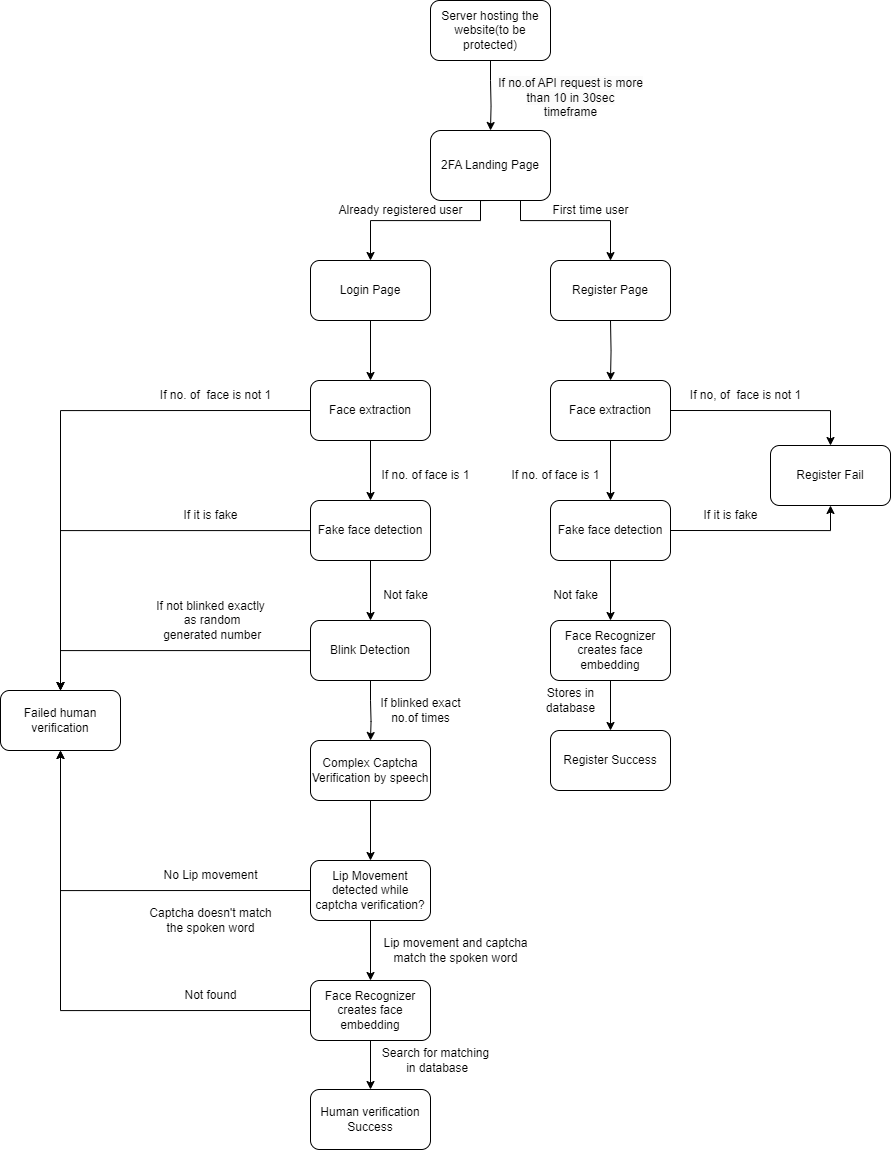

The diagram above was exported from draw.io. Its source (the exported page's mxGraphModel, read from the mxfile embedded in the PNG):
<mxGraphModel dx="3078" dy="991" grid="1" gridSize="10" guides="1" tooltips="1" connect="1" arrows="1" fold="1" page="1" pageScale="1" pageWidth="1169" pageHeight="827" math="0" shadow="0">
  <root>
    <mxCell id="0" />
    <mxCell id="1" parent="0" />
    <mxCell id="KPQPGSvoON9mnOZ9LEve-3" style="edgeStyle=orthogonalEdgeStyle;rounded=0;orthogonalLoop=1;jettySize=auto;html=1;startArrow=none;" parent="1" target="KPQPGSvoON9mnOZ9LEve-2" edge="1">
      <mxGeometry relative="1" as="geometry">
        <mxPoint x="400" y="100" as="sourcePoint" />
      </mxGeometry>
    </mxCell>
    <mxCell id="KPQPGSvoON9mnOZ9LEve-1" value="Server hosting the website(to be protected)" style="rounded=1;whiteSpace=wrap;html=1;" parent="1" vertex="1">
      <mxGeometry x="340" y="20" width="120" height="60" as="geometry" />
    </mxCell>
    <mxCell id="KPQPGSvoON9mnOZ9LEve-7" style="edgeStyle=orthogonalEdgeStyle;rounded=0;orthogonalLoop=1;jettySize=auto;html=1;exitX=0.5;exitY=1;exitDx=0;exitDy=0;" parent="1" source="KPQPGSvoON9mnOZ9LEve-2" target="KPQPGSvoON9mnOZ9LEve-6" edge="1">
      <mxGeometry relative="1" as="geometry">
        <Array as="points">
          <mxPoint x="390" y="220" />
          <mxPoint x="390" y="240" />
          <mxPoint x="280" y="240" />
        </Array>
      </mxGeometry>
    </mxCell>
    <mxCell id="KPQPGSvoON9mnOZ9LEve-13" style="edgeStyle=orthogonalEdgeStyle;rounded=0;orthogonalLoop=1;jettySize=auto;html=1;entryX=0.5;entryY=0;entryDx=0;entryDy=0;" parent="1" source="KPQPGSvoON9mnOZ9LEve-2" target="KPQPGSvoON9mnOZ9LEve-9" edge="1">
      <mxGeometry relative="1" as="geometry">
        <Array as="points">
          <mxPoint x="430" y="240" />
          <mxPoint x="520" y="240" />
          <mxPoint x="520" y="280" />
        </Array>
      </mxGeometry>
    </mxCell>
    <mxCell id="KPQPGSvoON9mnOZ9LEve-2" value="2FA Landing Page" style="whiteSpace=wrap;html=1;rounded=1;" parent="1" vertex="1">
      <mxGeometry x="340" y="150" width="120" height="70" as="geometry" />
    </mxCell>
    <mxCell id="KPQPGSvoON9mnOZ9LEve-4" value="" style="edgeStyle=orthogonalEdgeStyle;rounded=0;orthogonalLoop=1;jettySize=auto;html=1;exitX=0.5;exitY=1;exitDx=0;exitDy=0;endArrow=none;" parent="1" source="KPQPGSvoON9mnOZ9LEve-1" edge="1">
      <mxGeometry relative="1" as="geometry">
        <mxPoint x="430" y="80" as="sourcePoint" />
        <mxPoint x="400" y="100" as="targetPoint" />
      </mxGeometry>
    </mxCell>
    <mxCell id="KPQPGSvoON9mnOZ9LEve-16" value="" style="edgeStyle=orthogonalEdgeStyle;rounded=0;orthogonalLoop=1;jettySize=auto;html=1;" parent="1" source="KPQPGSvoON9mnOZ9LEve-6" target="KPQPGSvoON9mnOZ9LEve-15" edge="1">
      <mxGeometry relative="1" as="geometry" />
    </mxCell>
    <mxCell id="KPQPGSvoON9mnOZ9LEve-48" style="edgeStyle=orthogonalEdgeStyle;rounded=0;orthogonalLoop=1;jettySize=auto;html=1;exitX=0;exitY=0.5;exitDx=0;exitDy=0;entryX=0.5;entryY=0;entryDx=0;entryDy=0;" parent="1" source="KPQPGSvoON9mnOZ9LEve-15" target="KPQPGSvoON9mnOZ9LEve-25" edge="1">
      <mxGeometry relative="1" as="geometry" />
    </mxCell>
    <mxCell id="KPQPGSvoON9mnOZ9LEve-6" value="Login Page" style="whiteSpace=wrap;html=1;rounded=1;" parent="1" vertex="1">
      <mxGeometry x="220" y="280" width="120" height="60" as="geometry" />
    </mxCell>
    <mxCell id="KPQPGSvoON9mnOZ9LEve-9" value="Register Page" style="whiteSpace=wrap;html=1;rounded=1;" parent="1" vertex="1">
      <mxGeometry x="460" y="280" width="120" height="60" as="geometry" />
    </mxCell>
    <mxCell id="KPQPGSvoON9mnOZ9LEve-18" value="" style="edgeStyle=orthogonalEdgeStyle;rounded=0;orthogonalLoop=1;jettySize=auto;html=1;" parent="1" source="KPQPGSvoON9mnOZ9LEve-15" target="KPQPGSvoON9mnOZ9LEve-17" edge="1">
      <mxGeometry relative="1" as="geometry" />
    </mxCell>
    <mxCell id="KPQPGSvoON9mnOZ9LEve-15" value="Face extraction" style="whiteSpace=wrap;html=1;rounded=1;" parent="1" vertex="1">
      <mxGeometry x="220" y="400" width="120" height="60" as="geometry" />
    </mxCell>
    <mxCell id="KPQPGSvoON9mnOZ9LEve-20" value="" style="edgeStyle=orthogonalEdgeStyle;rounded=0;orthogonalLoop=1;jettySize=auto;html=1;" parent="1" source="KPQPGSvoON9mnOZ9LEve-17" target="KPQPGSvoON9mnOZ9LEve-19" edge="1">
      <mxGeometry relative="1" as="geometry" />
    </mxCell>
    <mxCell id="KPQPGSvoON9mnOZ9LEve-26" value="" style="edgeStyle=orthogonalEdgeStyle;rounded=0;orthogonalLoop=1;jettySize=auto;html=1;" parent="1" source="KPQPGSvoON9mnOZ9LEve-17" target="KPQPGSvoON9mnOZ9LEve-25" edge="1">
      <mxGeometry relative="1" as="geometry" />
    </mxCell>
    <mxCell id="KPQPGSvoON9mnOZ9LEve-17" value="Fake face detection" style="whiteSpace=wrap;html=1;rounded=1;" parent="1" vertex="1">
      <mxGeometry x="220" y="520" width="120" height="60" as="geometry" />
    </mxCell>
    <mxCell id="KPQPGSvoON9mnOZ9LEve-22" value="" style="edgeStyle=orthogonalEdgeStyle;rounded=0;orthogonalLoop=1;jettySize=auto;html=1;startArrow=none;" parent="1" target="KPQPGSvoON9mnOZ9LEve-21" edge="1">
      <mxGeometry relative="1" as="geometry">
        <mxPoint x="280" y="720" as="sourcePoint" />
      </mxGeometry>
    </mxCell>
    <mxCell id="KPQPGSvoON9mnOZ9LEve-27" value="" style="edgeStyle=orthogonalEdgeStyle;rounded=0;orthogonalLoop=1;jettySize=auto;html=1;" parent="1" source="KPQPGSvoON9mnOZ9LEve-19" target="KPQPGSvoON9mnOZ9LEve-25" edge="1">
      <mxGeometry relative="1" as="geometry">
        <Array as="points">
          <mxPoint x="-30" y="670" />
        </Array>
      </mxGeometry>
    </mxCell>
    <mxCell id="KPQPGSvoON9mnOZ9LEve-19" value="Blink Detection" style="whiteSpace=wrap;html=1;rounded=1;" parent="1" vertex="1">
      <mxGeometry x="220" y="640" width="120" height="60" as="geometry" />
    </mxCell>
    <mxCell id="KPQPGSvoON9mnOZ9LEve-24" value="" style="edgeStyle=orthogonalEdgeStyle;rounded=0;orthogonalLoop=1;jettySize=auto;html=1;" parent="1" source="KPQPGSvoON9mnOZ9LEve-21" target="KPQPGSvoON9mnOZ9LEve-23" edge="1">
      <mxGeometry relative="1" as="geometry" />
    </mxCell>
    <mxCell id="KPQPGSvoON9mnOZ9LEve-21" value="Complex Captcha Verification by speech" style="whiteSpace=wrap;html=1;rounded=1;" parent="1" vertex="1">
      <mxGeometry x="220" y="760" width="120" height="60" as="geometry" />
    </mxCell>
    <mxCell id="KPQPGSvoON9mnOZ9LEve-37" style="edgeStyle=orthogonalEdgeStyle;rounded=0;orthogonalLoop=1;jettySize=auto;html=1;exitX=0;exitY=0.5;exitDx=0;exitDy=0;entryX=0.5;entryY=1;entryDx=0;entryDy=0;" parent="1" source="KPQPGSvoON9mnOZ9LEve-23" target="KPQPGSvoON9mnOZ9LEve-25" edge="1">
      <mxGeometry relative="1" as="geometry">
        <mxPoint x="-30" y="810" as="targetPoint" />
        <Array as="points">
          <mxPoint x="-30" y="910" />
        </Array>
      </mxGeometry>
    </mxCell>
    <mxCell id="KPQPGSvoON9mnOZ9LEve-54" style="edgeStyle=orthogonalEdgeStyle;rounded=0;orthogonalLoop=1;jettySize=auto;html=1;exitX=0.5;exitY=1;exitDx=0;exitDy=0;" parent="1" source="KPQPGSvoON9mnOZ9LEve-23" target="KPQPGSvoON9mnOZ9LEve-53" edge="1">
      <mxGeometry relative="1" as="geometry" />
    </mxCell>
    <mxCell id="KPQPGSvoON9mnOZ9LEve-23" value="Lip Movement detected while captcha verification?" style="whiteSpace=wrap;html=1;rounded=1;" parent="1" vertex="1">
      <mxGeometry x="220" y="880" width="120" height="60" as="geometry" />
    </mxCell>
    <mxCell id="KPQPGSvoON9mnOZ9LEve-25" value="Failed human verification" style="whiteSpace=wrap;html=1;rounded=1;" parent="1" vertex="1">
      <mxGeometry x="-90" y="710" width="120" height="60" as="geometry" />
    </mxCell>
    <mxCell id="KPQPGSvoON9mnOZ9LEve-28" value="If it is fake" style="text;html=1;align=center;verticalAlign=middle;resizable=0;points=[];autosize=1;strokeColor=none;fillColor=none;" parent="1" vertex="1">
      <mxGeometry x="80" y="520" width="80" height="30" as="geometry" />
    </mxCell>
    <mxCell id="KPQPGSvoON9mnOZ9LEve-29" value="If not blinked exactly&lt;br&gt;&amp;nbsp;as random&lt;br&gt;&amp;nbsp;generated number" style="text;html=1;align=center;verticalAlign=middle;resizable=0;points=[];autosize=1;strokeColor=none;fillColor=none;" parent="1" vertex="1">
      <mxGeometry x="55" y="610" width="130" height="60" as="geometry" />
    </mxCell>
    <mxCell id="KPQPGSvoON9mnOZ9LEve-33" value="" style="edgeStyle=orthogonalEdgeStyle;rounded=0;orthogonalLoop=1;jettySize=auto;html=1;endArrow=none;" parent="1" source="KPQPGSvoON9mnOZ9LEve-19" edge="1">
      <mxGeometry relative="1" as="geometry">
        <mxPoint x="280" y="700" as="sourcePoint" />
        <mxPoint x="280" y="720.0000000000002" as="targetPoint" />
      </mxGeometry>
    </mxCell>
    <mxCell id="KPQPGSvoON9mnOZ9LEve-40" value="No Lip movement" style="text;html=1;align=center;verticalAlign=middle;resizable=0;points=[];autosize=1;strokeColor=none;fillColor=none;" parent="1" vertex="1">
      <mxGeometry x="60" y="880" width="120" height="30" as="geometry" />
    </mxCell>
    <mxCell id="KPQPGSvoON9mnOZ9LEve-41" value="If blinked exact&lt;br style=&quot;border-color: var(--border-color);&quot;&gt;no.of times" style="text;html=1;align=center;verticalAlign=middle;resizable=0;points=[];autosize=1;strokeColor=none;fillColor=none;" parent="1" vertex="1">
      <mxGeometry x="280" y="710" width="100" height="40" as="geometry" />
    </mxCell>
    <mxCell id="KPQPGSvoON9mnOZ9LEve-42" value="Already registered user" style="text;html=1;align=center;verticalAlign=middle;resizable=0;points=[];autosize=1;strokeColor=none;fillColor=none;" parent="1" vertex="1">
      <mxGeometry x="235" y="215" width="150" height="30" as="geometry" />
    </mxCell>
    <mxCell id="KPQPGSvoON9mnOZ9LEve-43" value="First time user" style="text;html=1;align=center;verticalAlign=middle;resizable=0;points=[];autosize=1;strokeColor=none;fillColor=none;" parent="1" vertex="1">
      <mxGeometry x="450" y="215" width="100" height="30" as="geometry" />
    </mxCell>
    <mxCell id="KPQPGSvoON9mnOZ9LEve-44" value="&lt;br&gt;&lt;span style=&quot;color: rgb(0, 0, 0); font-family: Helvetica; font-size: 12px; font-style: normal; font-variant-ligatures: normal; font-variant-caps: normal; font-weight: 400; letter-spacing: normal; orphans: 2; text-align: center; text-indent: 0px; text-transform: none; widows: 2; word-spacing: 0px; -webkit-text-stroke-width: 0px; background-color: rgb(251, 251, 251); text-decoration-thickness: initial; text-decoration-style: initial; text-decoration-color: initial; float: none; display: inline !important;&quot;&gt;If no.of API request is more &lt;br&gt;than 10 in 30sec &lt;br&gt;timeframe&lt;/span&gt;&lt;br&gt;" style="text;html=1;align=center;verticalAlign=middle;resizable=0;points=[];autosize=1;strokeColor=none;fillColor=none;" parent="1" vertex="1">
      <mxGeometry x="395" y="75" width="170" height="70" as="geometry" />
    </mxCell>
    <mxCell id="KPQPGSvoON9mnOZ9LEve-46" value="If no. of face is 1" style="text;html=1;align=center;verticalAlign=middle;resizable=0;points=[];autosize=1;strokeColor=none;fillColor=none;" parent="1" vertex="1">
      <mxGeometry x="280" y="480" width="110" height="30" as="geometry" />
    </mxCell>
    <mxCell id="KPQPGSvoON9mnOZ9LEve-49" value="If no. of&amp;nbsp; face is not 1" style="text;html=1;align=center;verticalAlign=middle;resizable=0;points=[];autosize=1;strokeColor=none;fillColor=none;" parent="1" vertex="1">
      <mxGeometry x="60" y="400" width="130" height="30" as="geometry" />
    </mxCell>
    <mxCell id="KPQPGSvoON9mnOZ9LEve-51" value="Captcha doesn't match&lt;br style=&quot;border-color: var(--border-color);&quot;&gt;the spoken word" style="text;html=1;align=center;verticalAlign=middle;resizable=0;points=[];autosize=1;strokeColor=none;fillColor=none;" parent="1" vertex="1">
      <mxGeometry x="45" y="920" width="150" height="40" as="geometry" />
    </mxCell>
    <mxCell id="KPQPGSvoON9mnOZ9LEve-52" value="Not fake" style="text;html=1;align=center;verticalAlign=middle;resizable=0;points=[];autosize=1;strokeColor=none;fillColor=none;" parent="1" vertex="1">
      <mxGeometry x="280" y="600" width="70" height="30" as="geometry" />
    </mxCell>
    <mxCell id="KPQPGSvoON9mnOZ9LEve-73" style="edgeStyle=orthogonalEdgeStyle;rounded=0;orthogonalLoop=1;jettySize=auto;html=1;exitX=0.5;exitY=1;exitDx=0;exitDy=0;" parent="1" source="KPQPGSvoON9mnOZ9LEve-53" target="KPQPGSvoON9mnOZ9LEve-72" edge="1">
      <mxGeometry relative="1" as="geometry" />
    </mxCell>
    <mxCell id="KPQPGSvoON9mnOZ9LEve-75" style="edgeStyle=orthogonalEdgeStyle;rounded=0;orthogonalLoop=1;jettySize=auto;html=1;exitX=0;exitY=0.5;exitDx=0;exitDy=0;entryX=0.5;entryY=1;entryDx=0;entryDy=0;" parent="1" source="KPQPGSvoON9mnOZ9LEve-53" target="KPQPGSvoON9mnOZ9LEve-25" edge="1">
      <mxGeometry relative="1" as="geometry" />
    </mxCell>
    <mxCell id="KPQPGSvoON9mnOZ9LEve-53" value="Face Recognizer creates face embedding" style="whiteSpace=wrap;html=1;rounded=1;" parent="1" vertex="1">
      <mxGeometry x="220" y="1000" width="120" height="60" as="geometry" />
    </mxCell>
    <mxCell id="KPQPGSvoON9mnOZ9LEve-55" value="Lip movement and captcha &lt;br&gt;match the spoken word" style="text;html=1;align=center;verticalAlign=middle;resizable=0;points=[];autosize=1;strokeColor=none;fillColor=none;" parent="1" vertex="1">
      <mxGeometry x="280" y="950" width="170" height="40" as="geometry" />
    </mxCell>
    <mxCell id="KPQPGSvoON9mnOZ9LEve-56" value="" style="edgeStyle=orthogonalEdgeStyle;rounded=0;orthogonalLoop=1;jettySize=auto;html=1;" parent="1" target="KPQPGSvoON9mnOZ9LEve-57" edge="1">
      <mxGeometry relative="1" as="geometry">
        <mxPoint x="520" y="340" as="sourcePoint" />
      </mxGeometry>
    </mxCell>
    <mxCell id="KPQPGSvoON9mnOZ9LEve-59" style="edgeStyle=orthogonalEdgeStyle;rounded=0;orthogonalLoop=1;jettySize=auto;html=1;exitX=0.5;exitY=1;exitDx=0;exitDy=0;entryX=0.5;entryY=0;entryDx=0;entryDy=0;" parent="1" source="KPQPGSvoON9mnOZ9LEve-57" target="KPQPGSvoON9mnOZ9LEve-58" edge="1">
      <mxGeometry relative="1" as="geometry" />
    </mxCell>
    <mxCell id="KPQPGSvoON9mnOZ9LEve-63" style="edgeStyle=orthogonalEdgeStyle;rounded=0;orthogonalLoop=1;jettySize=auto;html=1;exitX=1;exitY=0.5;exitDx=0;exitDy=0;entryX=0.5;entryY=0;entryDx=0;entryDy=0;" parent="1" source="KPQPGSvoON9mnOZ9LEve-57" target="KPQPGSvoON9mnOZ9LEve-62" edge="1">
      <mxGeometry relative="1" as="geometry" />
    </mxCell>
    <mxCell id="KPQPGSvoON9mnOZ9LEve-57" value="Face extraction" style="whiteSpace=wrap;html=1;rounded=1;" parent="1" vertex="1">
      <mxGeometry x="460" y="400" width="120" height="60" as="geometry" />
    </mxCell>
    <mxCell id="KPQPGSvoON9mnOZ9LEve-61" style="edgeStyle=orthogonalEdgeStyle;rounded=0;orthogonalLoop=1;jettySize=auto;html=1;exitX=0.5;exitY=1;exitDx=0;exitDy=0;entryX=0.5;entryY=0;entryDx=0;entryDy=0;" parent="1" source="KPQPGSvoON9mnOZ9LEve-58" target="KPQPGSvoON9mnOZ9LEve-60" edge="1">
      <mxGeometry relative="1" as="geometry" />
    </mxCell>
    <mxCell id="KPQPGSvoON9mnOZ9LEve-64" style="edgeStyle=orthogonalEdgeStyle;rounded=0;orthogonalLoop=1;jettySize=auto;html=1;exitX=1;exitY=0.5;exitDx=0;exitDy=0;entryX=0.5;entryY=1;entryDx=0;entryDy=0;" parent="1" source="KPQPGSvoON9mnOZ9LEve-58" target="KPQPGSvoON9mnOZ9LEve-62" edge="1">
      <mxGeometry relative="1" as="geometry" />
    </mxCell>
    <mxCell id="KPQPGSvoON9mnOZ9LEve-58" value="Fake face detection" style="whiteSpace=wrap;html=1;rounded=1;" parent="1" vertex="1">
      <mxGeometry x="460" y="520" width="120" height="60" as="geometry" />
    </mxCell>
    <mxCell id="KPQPGSvoON9mnOZ9LEve-70" style="edgeStyle=orthogonalEdgeStyle;rounded=0;orthogonalLoop=1;jettySize=auto;html=1;exitX=0.5;exitY=1;exitDx=0;exitDy=0;" parent="1" source="KPQPGSvoON9mnOZ9LEve-60" target="KPQPGSvoON9mnOZ9LEve-69" edge="1">
      <mxGeometry relative="1" as="geometry" />
    </mxCell>
    <mxCell id="KPQPGSvoON9mnOZ9LEve-60" value="Face Recognizer creates face embedding" style="whiteSpace=wrap;html=1;rounded=1;" parent="1" vertex="1">
      <mxGeometry x="460" y="640" width="120" height="60" as="geometry" />
    </mxCell>
    <mxCell id="KPQPGSvoON9mnOZ9LEve-62" value="Register Fail" style="rounded=1;whiteSpace=wrap;html=1;" parent="1" vertex="1">
      <mxGeometry x="680" y="465" width="120" height="60" as="geometry" />
    </mxCell>
    <mxCell id="KPQPGSvoON9mnOZ9LEve-65" value="If it is fake" style="text;html=1;align=center;verticalAlign=middle;resizable=0;points=[];autosize=1;strokeColor=none;fillColor=none;" parent="1" vertex="1">
      <mxGeometry x="600" y="520" width="80" height="30" as="geometry" />
    </mxCell>
    <mxCell id="KPQPGSvoON9mnOZ9LEve-66" value="If no, of&amp;nbsp; face is not 1" style="text;html=1;align=center;verticalAlign=middle;resizable=0;points=[];autosize=1;strokeColor=none;fillColor=none;" parent="1" vertex="1">
      <mxGeometry x="590" y="400" width="130" height="30" as="geometry" />
    </mxCell>
    <mxCell id="KPQPGSvoON9mnOZ9LEve-67" value="If no. of face is 1" style="text;html=1;align=center;verticalAlign=middle;resizable=0;points=[];autosize=1;strokeColor=none;fillColor=none;" parent="1" vertex="1">
      <mxGeometry x="410" y="480" width="110" height="30" as="geometry" />
    </mxCell>
    <mxCell id="KPQPGSvoON9mnOZ9LEve-68" value="Not fake" style="text;html=1;align=center;verticalAlign=middle;resizable=0;points=[];autosize=1;strokeColor=none;fillColor=none;" parent="1" vertex="1">
      <mxGeometry x="450" y="600" width="70" height="30" as="geometry" />
    </mxCell>
    <mxCell id="KPQPGSvoON9mnOZ9LEve-69" value="Register Success" style="whiteSpace=wrap;html=1;rounded=1;" parent="1" vertex="1">
      <mxGeometry x="460" y="750" width="120" height="60" as="geometry" />
    </mxCell>
    <mxCell id="KPQPGSvoON9mnOZ9LEve-71" value="Stores in &lt;br&gt;database" style="text;html=1;align=center;verticalAlign=middle;resizable=0;points=[];autosize=1;strokeColor=none;fillColor=none;" parent="1" vertex="1">
      <mxGeometry x="445" y="700" width="70" height="40" as="geometry" />
    </mxCell>
    <mxCell id="KPQPGSvoON9mnOZ9LEve-72" value="Human verification Success" style="whiteSpace=wrap;html=1;rounded=1;" parent="1" vertex="1">
      <mxGeometry x="220" y="1109" width="120" height="60" as="geometry" />
    </mxCell>
    <mxCell id="KPQPGSvoON9mnOZ9LEve-74" value="Search for matching&lt;br&gt;&amp;nbsp;in database" style="text;html=1;align=center;verticalAlign=middle;resizable=0;points=[];autosize=1;strokeColor=none;fillColor=none;" parent="1" vertex="1">
      <mxGeometry x="280" y="1060" width="130" height="40" as="geometry" />
    </mxCell>
    <mxCell id="KPQPGSvoON9mnOZ9LEve-76" value="Not found" style="text;html=1;align=center;verticalAlign=middle;resizable=0;points=[];autosize=1;strokeColor=none;fillColor=none;" parent="1" vertex="1">
      <mxGeometry x="80" y="1000" width="80" height="30" as="geometry" />
    </mxCell>
  </root>
</mxGraphModel>